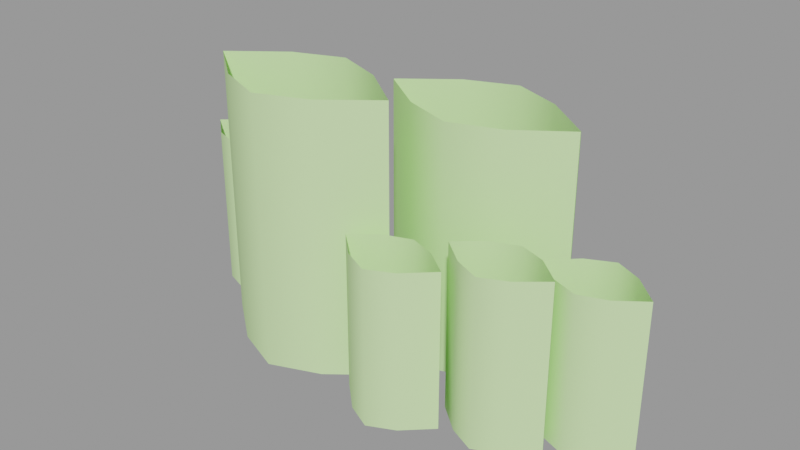 # Source: foliage_clump2.blend  (saved by Blender 2.92.15; exported with 4.5.12 LTS)
import bpy
from mathutils import Matrix  # noqa: F401  (used for matrix-valued properties, if any)

bpy.ops.wm.read_factory_settings(use_empty=True)
scene = bpy.context.scene
scene.name = 'foliage_clump2.qc'

# ---- collections
col_foliage_clump2 = bpy.data.collections.new('foliage_clump2'); scene.collection.children.link(col_foliage_clump2)

# ---- materials (node trees are filled in below, after node groups)
mat_foliage1 = bpy.data.materials.new('foliage1')
mat_foliage1.use_transparent_shadow = False
mat_foliage1.diffuse_color = (0.6222, 0.8968, 0.4186, 1.0)

# ---- material node trees

# ---- meshes
me_foliage_clump2 = bpy.data.meshes.new('foliage_clump2')
me_foliage_clump2.from_pydata([(-41.25, 5.145, 0.08983), (-41.25, 5.093, 25.91), (-41.25, 5.093, 0.08983), (6.0, 1.858, 23.96), (10.0, 5.673, -0.1056), (6.0, 1.858, -0.1056), (10.0, 5.673, 23.96), (14.0, 7.587, -0.1056), (14.0, 7.587, 23.96), (18.0, 5.673, 23.96), (18.0, 5.673, -0.1056), (22.0, 1.858, 23.96), (22.0, 1.858, -0.1056), (8.0, -0.646, -0.1602), (12.0, -4.093, 25.66), (12.0, -4.093, -0.1602), (8.0, -0.646, 25.66), (4.0, 0.8134, -0.1602), (4.0, 0.8134, 25.66), (0.0, -0.646, 25.66), (0.0, -0.646, -0.1602), (-4.0, -4.093, 25.66), (-4.0, -4.093, -0.1602), (12.0, -4.145, 25.66), (8.0, -7.495, -0.1602), (12.0, -4.145, -0.1602), (8.0, -7.495, 25.66), (4.0, -9.313, -0.1602), (4.0, -9.313, 25.66), (0.0, -7.495, 25.66), (0.0, -7.495, -0.1602), (-4.0, -4.145, 25.66), (-4.0, -4.145, -0.1602), (5.451, 10.5, 38.57), (-2.274, 4.952, -0.1056), (5.451, 10.5, -0.1056), (-2.274, 4.952, 38.57), (-10.0, 2.201, -0.1056), (-10.0, 2.201, 38.57), (-17.73, 4.952, 38.57), (-17.73, 4.952, -0.1056), (-25.45, 10.5, 38.57), (-25.45, 10.5, -0.1056), (10.0, -1.139, -0.1056), (6.0, 1.852, 23.96), (6.0, 1.852, -0.1056), (10.0, -1.139, 23.96), (14.0, -2.611, -0.1056), (14.0, -2.611, 23.96), (18.0, -1.139, 23.96), (18.0, -1.139, -0.1056), (22.0, 1.852, 23.96), (22.0, 1.852, -0.1056), (-14.55, -3.382, 41.98), (-22.27, -9.482, 0.01545), (-14.55, -3.382, 0.01545), (-22.27, -9.482, 41.98), (-30.0, -12.56, 0.01545), (-30.0, -12.56, 41.98), (-37.73, -9.482, 41.98), (-37.73, -9.482, 0.01545), (-45.45, -3.382, 41.98), (-45.45, -3.382, 0.01545), (-2.274, 16.6, -0.1056), (5.451, 10.62, 38.57), (5.451, 10.62, -0.1056), (-2.274, 16.6, 38.57), (-10.0, 19.67, -0.1056), (-10.0, 19.67, 38.57), (-17.73, 16.6, 38.57), (-17.73, 16.6, -0.1056), (-25.45, 10.62, 38.57), (-25.45, 10.62, -0.1056), (-1.49, -8.842, 24.16), (-5.49, -12.66, 0.09003), (-1.49, -8.842, 0.09003), (-5.49, -12.66, 24.16), (-9.49, -14.57, 0.09003), (-9.49, -14.57, 24.16), (-13.49, -12.66, 24.16), (-13.49, -12.66, 0.09003), (-17.49, -8.842, 24.16), (-17.49, -8.842, 0.09003), (-22.27, 2.562, 0.01545), (-14.55, -3.383, 41.98), (-14.55, -3.383, 0.01545), (-22.27, 2.562, 41.98), (-30.0, 5.563, 0.01545), (-30.0, 5.564, 41.98), (-37.73, 2.562, 41.98), (-37.73, 2.562, 0.01545), (-45.45, -3.383, 41.98), (-45.45, -3.383, 0.01545), (-57.25, 5.145, 25.91), (-53.25, 8.495, 0.08983), (-57.25, 5.145, 0.08983), (-53.25, 8.495, 25.91), (-49.25, 10.31, 0.08983), (-49.25, 10.31, 25.91), (-45.25, 8.495, 25.91), (-45.25, 8.495, 0.08983), (-41.25, 5.145, 25.91), (-5.49, -5.845, 0.09003), (-1.49, -8.836, 24.16), (-1.49, -8.836, 0.09003), (-5.49, -5.845, 24.16), (-9.49, -4.374, 0.09003), (-9.49, -4.374, 24.16), (-13.49, -5.845, 24.16), (-13.49, -5.845, 0.09003), (-17.49, -8.836, 24.16), (-17.49, -8.836, 0.09003), (-53.25, 1.646, 0.08983), (-57.25, 5.093, 25.91), (-57.25, 5.093, 0.08983), (-53.25, 1.646, 25.91), (-49.25, 0.1866, 0.08983), (-49.25, 0.1866, 25.91), (-45.25, 1.646, 25.91), (-45.25, 1.646, 0.08983)], [], [(0, 1, 2), (3, 4, 5), (3, 6, 4), (7, 4, 6), (7, 6, 8), (7, 8, 9), (7, 9, 10), (11, 10, 9), (11, 12, 10), (13, 14, 15), (13, 16, 14), (17, 16, 13), (17, 18, 16), (19, 18, 17), (19, 17, 20), (21, 19, 20), (21, 20, 22), (23, 24, 25), (23, 26, 24), (27, 24, 26), (27, 26, 28), (27, 28, 29), (27, 29, 30), (31, 30, 29), (31, 32, 30), (32, 21, 22), (33, 34, 35), (33, 36, 34), (36, 37, 34), (36, 38, 37), (39, 37, 38), (39, 40, 37), (41, 40, 39), (41, 42, 40), (43, 44, 45), (43, 46, 44), (47, 46, 43), (47, 48, 46), (49, 48, 47), (49, 47, 50), (51, 49, 50), (51, 50, 52), (53, 54, 55), (53, 56, 54), (56, 57, 54), (56, 58, 57), (59, 57, 58), (59, 60, 57), (61, 60, 59), (61, 62, 60), (63, 64, 65), (63, 66, 64), (66, 63, 67), (66, 67, 68), (67, 69, 68), (67, 70, 69), (71, 69, 70), (71, 70, 72), (73, 74, 75), (73, 76, 74), (77, 74, 76), (77, 76, 78), (77, 78, 79), (77, 79, 80), (81, 80, 79), (81, 82, 80), (83, 84, 85), (83, 86, 84), (86, 83, 87), (86, 87, 88), (87, 89, 88), (87, 90, 89), (91, 89, 90), (91, 90, 92), (93, 94, 95), (93, 96, 94), (97, 94, 96), (97, 96, 98), (97, 98, 99), (97, 99, 100), (101, 100, 99), (101, 0, 100), (102, 103, 104), (102, 105, 103), (106, 105, 102), (106, 107, 105), (108, 107, 106), (108, 106, 109), (110, 108, 109), (110, 109, 111), (112, 113, 114), (112, 115, 113), (116, 115, 112), (116, 117, 115), (118, 117, 116), (118, 116, 119), (1, 118, 119), (1, 119, 2)])
me_foliage_clump2.polygons.foreach_set('use_smooth', [True] * 98)
_uv = me_foliage_clump2.uv_layers.new(name='UVMap')
_uv.uv.foreach_set('vector', [0.8456, 0.09641, 0.845, 0.09641, 0.845, 0.09641, 0.5037, 1.0, 0.454, 0.09656, 0.5037, 0.09656, 0.5037, 1.0, 0.454, 1.0, 0.454, 0.09656, 0.4043, 0.09656, 0.454, 0.09656, 0.454, 1.0, 0.4043, 0.09656, 0.454, 1.0, 0.4043, 1.0, 0.4043, 0.09656, 0.4043, 1.0, 0.3546, 1.0, 0.4043, 0.09656, 0.3546, 1.0, 0.3546, 0.09656, 0.3048, 1.0, 0.3546, 0.09656, 0.3546, 1.0, 0.3048, 1.0, 0.3048, 0.09656, 0.3546, 0.09656, 0.9501, 0.1984, 0.9998, 1.0, 0.9998, 0.1984, 0.9501, 0.1984, 0.9501, 1.0, 0.9998, 1.0, 0.9004, 0.1984, 0.9501, 1.0, 0.9501, 0.1984, 0.9004, 0.1984, 0.9004, 1.0, 0.9501, 1.0, 0.8506, 1.0, 0.9004, 1.0, 0.9004, 0.1984, 0.8506, 1.0, 0.9004, 0.1984, 0.8506, 0.1984, 0.8009, 1.0, 0.8506, 1.0, 0.8506, 0.1984, 0.8009, 1.0, 0.8506, 0.1984, 0.8009, 0.1984, 0.9998, 1.0, 0.9501, 0.1984, 0.9998, 0.1984, 0.9998, 1.0, 0.9501, 1.0, 0.9501, 0.1984, 0.9004, 0.1984, 0.9501, 0.1984, 0.9501, 1.0, 0.9004, 0.1984, 0.9501, 1.0, 0.9004, 1.0, 0.9004, 0.1984, 0.9004, 1.0, 0.8506, 1.0, 0.9004, 0.1984, 0.8506, 1.0, 0.8506, 0.1984, 0.8009, 1.0, 0.8506, 0.1984, 0.8506, 1.0, 0.8009, 1.0, 0.8009, 0.1984, 0.8506, 0.1984, 0.8456, 0.1999, 0.845, 0.1999, 0.845, 0.1999, 0.744, 1.0, 0.6942, 0.1984, 0.744, 0.1984, 0.744, 1.0, 0.6942, 1.0, 0.6942, 0.1984, 0.6942, 1.0, 0.6445, 0.1984, 0.6942, 0.1984, 0.6942, 1.0, 0.6445, 1.0, 0.6445, 0.1984, 0.5948, 1.0, 0.6445, 0.1984, 0.6445, 1.0, 0.5948, 1.0, 0.5948, 0.1984, 0.6445, 0.1984, 0.5451, 1.0, 0.5948, 0.1984, 0.5948, 1.0, 0.5451, 1.0, 0.5451, 0.1984, 0.5948, 0.1984, 0.454, 0.09656, 0.5037, 1.0, 0.5037, 0.09656, 0.454, 0.09656, 0.454, 1.0, 0.5037, 1.0, 0.4043, 0.09656, 0.454, 1.0, 0.454, 0.09656, 0.4043, 0.09656, 0.4043, 1.0, 0.454, 1.0, 0.3546, 1.0, 0.4043, 1.0, 0.4043, 0.09656, 0.3546, 1.0, 0.4043, 0.09656, 0.3546, 0.09656, 0.3048, 1.0, 0.3546, 1.0, 0.3546, 0.09656, 0.3048, 1.0, 0.3546, 0.09656, 0.3048, 0.09656, 0.2921, 1.0, 0.2222, 0.1984, 0.2921, 0.1984, 0.2921, 1.0, 0.2222, 1.0, 0.2222, 0.1984, 0.2222, 1.0, 0.1523, 0.1984, 0.2222, 0.1984, 0.2222, 1.0, 0.1523, 1.0, 0.1523, 0.1984, 0.08246, 1.0, 0.1523, 0.1984, 0.1523, 1.0, 0.08246, 1.0, 0.08246, 0.1984, 0.1523, 0.1984, 0.0126, 1.0, 0.08246, 0.1984, 0.08246, 1.0, 0.0126, 1.0, 0.0126, 0.1984, 0.08246, 0.1984, 0.6942, 0.1984, 0.744, 1.0, 0.744, 0.1984, 0.6942, 0.1984, 0.6942, 1.0, 0.744, 1.0, 0.6942, 1.0, 0.6942, 0.1984, 0.6445, 0.1984, 0.6942, 1.0, 0.6445, 0.1984, 0.6445, 1.0, 0.6445, 0.1984, 0.5948, 1.0, 0.6445, 1.0, 0.6445, 0.1984, 0.5948, 0.1984, 0.5948, 1.0, 0.5451, 1.0, 0.5948, 1.0, 0.5948, 0.1984, 0.5451, 1.0, 0.5948, 0.1984, 0.5451, 0.1984, 0.5037, 1.0, 0.454, 0.2001, 0.5037, 0.2001, 0.5037, 1.0, 0.454, 1.0, 0.454, 0.2001, 0.4043, 0.2001, 0.454, 0.2001, 0.454, 1.0, 0.4043, 0.2001, 0.454, 1.0, 0.4043, 1.0, 0.4043, 0.2001, 0.4043, 1.0, 0.3546, 1.0, 0.4043, 0.2001, 0.3546, 1.0, 0.3546, 0.2001, 0.3048, 1.0, 0.3546, 0.2001, 0.3546, 1.0, 0.3048, 1.0, 0.3048, 0.2001, 0.3546, 0.2001, 0.2222, 0.1984, 0.2921, 1.0, 0.2921, 0.1984, 0.2222, 0.1984, 0.2222, 1.0, 0.2921, 1.0, 0.2222, 1.0, 0.2222, 0.1984, 0.1523, 0.1984, 0.2222, 1.0, 0.1523, 0.1984, 0.1523, 1.0, 0.1523, 0.1984, 0.08246, 1.0, 0.1523, 1.0, 0.1523, 0.1984, 0.08246, 0.1984, 0.08246, 1.0, 0.0126, 1.0, 0.08246, 1.0, 0.08246, 0.1984, 0.0126, 1.0, 0.08246, 0.1984, 0.0126, 0.1984, 0.9998, 1.0, 0.9501, 0.09484, 0.9998, 0.09484, 0.9998, 1.0, 0.9501, 1.0, 0.9501, 0.09484, 0.9004, 0.09484, 0.9501, 0.09484, 0.9501, 1.0, 0.9004, 0.09484, 0.9501, 1.0, 0.9004, 1.0, 0.9004, 0.09484, 0.9004, 1.0, 0.8506, 1.0, 0.9004, 0.09484, 0.8506, 1.0, 0.8506, 0.09484, 0.8009, 1.0, 0.8506, 0.09484, 0.8506, 1.0, 0.8009, 1.0, 0.8009, 0.09484, 0.8506, 0.09484, 0.454, 0.2001, 0.5037, 1.0, 0.5037, 0.2001, 0.454, 0.2001, 0.454, 1.0, 0.5037, 1.0, 0.4043, 0.2001, 0.454, 1.0, 0.454, 0.2001, 0.4043, 0.2001, 0.4043, 1.0, 0.454, 1.0, 0.3546, 1.0, 0.4043, 1.0, 0.4043, 0.2001, 0.3546, 1.0, 0.4043, 0.2001, 0.3546, 0.2001, 0.3048, 1.0, 0.3546, 1.0, 0.3546, 0.2001, 0.3048, 1.0, 0.3546, 0.2001, 0.3048, 0.2001, 0.9501, 0.09484, 0.9998, 1.0, 0.9998, 0.09484, 0.9501, 0.09484, 0.9501, 1.0, 0.9998, 1.0, 0.9004, 0.09484, 0.9501, 1.0, 0.9501, 0.09484, 0.9004, 0.09484, 0.9004, 1.0, 0.9501, 1.0, 0.8506, 1.0, 0.9004, 1.0, 0.9004, 0.09484, 0.8506, 1.0, 0.9004, 0.09484, 0.8506, 0.09484, 0.8009, 1.0, 0.8506, 1.0, 0.8506, 0.09484, 0.8009, 1.0, 0.8506, 0.09484, 0.8009, 0.09484])
me_foliage_clump2.materials.append(mat_foliage1)
me_foliage_clump2.use_remesh_fix_poles = True
me_foliage_clump2.use_remesh_preserve_attributes = False
me_foliage_clump2.use_mirror_vertex_groups = False
me_foliage_clump2.update()
me_foliage_clump2.normals_split_custom_set([tuple(v) for v in zip(*[iter([0.9061, 0.4231, -1.296e-05, 0.9091, -0.4167, -1.077e-05, 0.9091, -0.4167, -4.694e-07, -0.6902, 0.7237, -1.592e-06, -0.568, 0.823, -1.801e-06, -0.6902, 0.7237, -1.592e-06, -0.6902, 0.7237, -1.592e-06, -0.568, 0.823, -1.737e-06, -0.568, 0.823, -1.801e-06, 6.31e-08, 1.0, -2.161e-06, -0.568, 0.823, -1.801e-06, -0.568, 0.823, -1.737e-06, 6.31e-08, 1.0, -2.161e-06, -0.568, 0.823, -1.737e-06, 0.0, 1.0, -2.021e-06, 6.31e-08, 1.0, -2.161e-06, 0.0, 1.0, -2.021e-06, 0.568, 0.823, -1.744e-06, 6.31e-08, 1.0, -2.161e-06, 0.568, 0.823, -1.744e-06, 0.568, 0.823, -1.802e-06, 0.6902, 0.7237, -1.604e-06, 0.568, 0.823, -1.802e-06, 0.568, 0.823, -1.744e-06, 0.6902, 0.7237, -1.604e-06, 0.6902, 0.7237, -1.592e-06, 0.568, 0.823, -1.802e-06, 0.506, 0.8625, -1.201e-06, 0.6528, 0.7576, -1.142e-06, 0.6528, 0.7576, -8.254e-07, 0.506, 0.8625, -1.201e-06, 0.506, 0.8625, -1.312e-06, 0.6528, 0.7576, -1.142e-06, -6.059e-08, 1.0, -1.591e-06, 0.506, 0.8625, -1.312e-06, 0.506, 0.8625, -1.201e-06, -6.059e-08, 1.0, -1.591e-06, -2.02e-08, 1.0, -1.47e-06, 0.506, 0.8625, -1.312e-06, -0.506, 0.8625, -1.336e-06, -2.02e-08, 1.0, -1.47e-06, -6.059e-08, 1.0, -1.591e-06, -0.506, 0.8625, -1.336e-06, -6.059e-08, 1.0, -1.591e-06, -0.506, 0.8625, -1.203e-06, -0.9091, 0.4167, -1.072e-05, -0.506, 0.8625, -1.336e-06, -0.506, 0.8625, -1.203e-06, -0.9091, 0.4167, -1.072e-05, -0.506, 0.8625, -1.203e-06, -0.9091, 0.4167, -4.309e-07, 0.642, -0.7667, -1.589e-06, 0.5328, -0.8462, -1.763e-06, 0.642, -0.7667, -1.614e-06, 0.642, -0.7667, -1.589e-06, 0.5328, -0.8462, -1.629e-06, 0.5328, -0.8462, -1.763e-06, 4.168e-08, -1.0, -2.037e-06, 0.5328, -0.8462, -1.763e-06, 0.5328, -0.8462, -1.629e-06, 4.168e-08, -1.0, -2.037e-06, 0.5328, -0.8462, -1.629e-06, -2.084e-08, -1.0, -1.773e-06, 4.168e-08, -1.0, -2.037e-06, -2.084e-08, -1.0, -1.773e-06, -0.5328, -0.8462, -1.615e-06, 4.168e-08, -1.0, -2.037e-06, -0.5328, -0.8462, -1.615e-06, -0.5328, -0.8462, -1.773e-06, -0.642, -0.7667, -1.568e-06, -0.5328, -0.8462, -1.773e-06, -0.5328, -0.8462, -1.615e-06, -0.642, -0.7667, -1.568e-06, -0.9061, -0.4231, 1.913e-05, -0.5328, -0.8462, -1.773e-06, -0.9061, -0.4231, -1.299e-05, -0.9091, 0.4167, -1.072e-05, -0.9091, 0.4167, -4.309e-07, 0.5836, -0.812, -1.552e-06, 0.4641, -0.8858, -1.681e-06, 0.5836, -0.812, -1.534e-06, 0.5836, -0.812, -1.552e-06, 0.4641, -0.8858, -1.637e-06, 0.4641, -0.8858, -1.681e-06, 0.4641, -0.8858, -1.637e-06, 0.0, -1.0, -1.885e-06, 0.4641, -0.8858, -1.681e-06, 0.4641, -0.8858, -1.637e-06, 0.0, -1.0, -1.775e-06, 0.0, -1.0, -1.885e-06, -0.4641, -0.8858, -1.627e-06, 0.0, -1.0, -1.885e-06, 0.0, -1.0, -1.775e-06, -0.4641, -0.8858, -1.627e-06, -0.4641, -0.8858, -1.689e-06, 0.0, -1.0, -1.885e-06, -0.5836, -0.812, -1.537e-06, -0.4641, -0.8858, -1.689e-06, -0.4641, -0.8858, -1.627e-06, -0.5836, -0.812, -1.537e-06, -0.5836, -0.812, -1.555e-06, -0.4641, -0.8858, -1.689e-06, -0.477, -0.8789, -1.097e-06, -0.5988, -0.8009, -9.997e-07, -0.5988, -0.8009, -9.997e-07, -0.477, -0.8789, -1.097e-06, -0.477, -0.8789, -1.043e-06, -0.5988, -0.8009, -9.997e-07, 1.516e-07, -1.0, -1.251e-06, -0.477, -0.8789, -1.043e-06, -0.477, -0.8789, -1.097e-06, 1.516e-07, -1.0, -1.251e-06, 0.0, -1.0, -1.119e-06, -0.477, -0.8789, -1.043e-06, 0.477, -0.8789, -1.061e-06, 0.0, -1.0, -1.119e-06, 1.516e-07, -1.0, -1.251e-06, 0.477, -0.8789, -1.061e-06, 1.516e-07, -1.0, -1.251e-06, 0.477, -0.8789, -1.132e-06, 0.5988, -0.8009, -1.031e-06, 0.477, -0.8789, -1.061e-06, 0.477, -0.8789, -1.132e-06, 0.5988, -0.8009, -1.031e-06, 0.477, -0.8789, -1.132e-06, 0.5988, -0.8009, -1.031e-06, 0.6197, -0.7848, -1.762e-06, 0.5003, -0.8658, -1.946e-06, 0.6197, -0.7849, -1.699e-06, 0.6197, -0.7848, -1.762e-06, 0.5003, -0.8658, -1.862e-06, 0.5003, -0.8658, -1.946e-06, 0.5003, -0.8658, -1.862e-06, 0.0, -1.0, -2.253e-06, 0.5003, -0.8658, -1.946e-06, 0.5003, -0.8658, -1.862e-06, 6.128e-08, -1.0, -2.047e-06, 0.0, -1.0, -2.253e-06, -0.5003, -0.8658, -1.888e-06, 0.0, -1.0, -2.253e-06, 6.128e-08, -1.0, -2.047e-06, -0.5003, -0.8658, -1.888e-06, -0.5003, -0.8658, -1.917e-06, 0.0, -1.0, -2.253e-06, -0.6197, -0.7848, -1.775e-06, -0.5003, -0.8658, -1.917e-06, -0.5003, -0.8658, -1.888e-06, -0.6197, -0.7848, -1.775e-06, -0.6197, -0.7849, -1.681e-06, -0.5003, -0.8658, -1.917e-06, 0.4956, 0.8686, -2.183e-06, 0.6122, 0.7907, -2.006e-06, 0.6122, 0.7907, -1.938e-06, 0.4956, 0.8686, -2.183e-06, 0.4956, 0.8686, -2.135e-06, 0.6122, 0.7907, -2.006e-06, 0.4956, 0.8686, -2.135e-06, 0.4956, 0.8686, -2.183e-06, 4.083e-08, 1.0, -2.533e-06, 0.4956, 0.8686, -2.135e-06, 4.083e-08, 1.0, -2.533e-06, -1.021e-07, 1.0, -2.4e-06, 4.083e-08, 1.0, -2.533e-06, -0.4956, 0.8686, -2.176e-06, -1.021e-07, 1.0, -2.4e-06, 4.083e-08, 1.0, -2.533e-06, -0.4956, 0.8686, -2.183e-06, -0.4956, 0.8686, -2.176e-06, -0.6122, 0.7907, -2.006e-06, -0.4956, 0.8686, -2.176e-06, -0.4956, 0.8686, -2.183e-06, -0.6122, 0.7907, -2.006e-06, -0.4956, 0.8686, -2.183e-06, -0.6122, 0.7907, -1.938e-06, 0.6902, -0.7237, -1.655e-06, 0.568, -0.823, -1.867e-06, 0.6902, -0.7237, -1.606e-06, 0.6902, -0.7237, -1.655e-06, 0.568, -0.823, -1.796e-06, 0.568, -0.823, -1.867e-06, 1.052e-07, -1.0, -2.236e-06, 0.568, -0.823, -1.867e-06, 0.568, -0.823, -1.796e-06, 1.052e-07, -1.0, -2.236e-06, 0.568, -0.823, -1.796e-06, 1.262e-07, -1.0, -2.061e-06, 1.052e-07, -1.0, -2.236e-06, 1.262e-07, -1.0, -2.061e-06, -0.568, -0.823, -1.762e-06, 1.052e-07, -1.0, -2.236e-06, -0.568, -0.823, -1.762e-06, -0.568, -0.823, -1.876e-06, -0.6902, -0.7237, -1.622e-06, -0.568, -0.823, -1.876e-06, -0.568, -0.823, -1.762e-06, -0.6902, -0.7237, -1.622e-06, -0.6902, -0.7237, -1.721e-06, -0.568, -0.823, -1.876e-06, 0.491, 0.8712, -1.818e-06, 0.6099, 0.7925, -1.637e-06, 0.6099, 0.7925, -1.702e-06, 0.491, 0.8712, -1.818e-06, 0.491, 0.8712, -1.717e-06, 0.6099, 0.7925, -1.637e-06, 0.491, 0.8712, -1.717e-06, 0.491, 0.8712, -1.818e-06, -1.323e-07, 1.0, -2.027e-06, 0.491, 0.8712, -1.717e-06, -1.323e-07, 1.0, -2.027e-06, -6.106e-08, 1.0, -1.882e-06, -1.323e-07, 1.0, -2.027e-06, -0.491, 0.8712, -1.717e-06, -6.106e-08, 1.0, -1.882e-06, -1.323e-07, 1.0, -2.027e-06, -0.491, 0.8712, -1.818e-06, -0.491, 0.8712, -1.717e-06, -0.6099, 0.7925, -1.637e-06, -0.491, 0.8712, -1.717e-06, -0.491, 0.8712, -1.818e-06, -0.6099, 0.7925, -1.637e-06, -0.491, 0.8712, -1.818e-06, -0.6099, 0.7925, -1.702e-06, -0.642, 0.7667, -1.48e-06, -0.5328, 0.8462, -1.65e-06, -0.642, 0.7667, -1.529e-06, -0.642, 0.7667, -1.48e-06, -0.5328, 0.8462, -1.565e-06, -0.5328, 0.8462, -1.65e-06, -3.543e-07, 1.0, -1.905e-06, -0.5328, 0.8462, -1.65e-06, -0.5328, 0.8462, -1.565e-06, -3.543e-07, 1.0, -1.905e-06, -0.5328, 0.8462, -1.565e-06, 3.335e-07, 1.0, -1.773e-06, -3.543e-07, 1.0, -1.905e-06, 3.335e-07, 1.0, -1.773e-06, 0.5328, 0.8462, -1.565e-06, -3.543e-07, 1.0, -1.905e-06, 0.5328, 0.8462, -1.565e-06, 0.5328, 0.8462, -1.675e-06, 0.642, 0.7667, -1.487e-06, 0.5328, 0.8462, -1.675e-06, 0.5328, 0.8462, -1.565e-06, 0.642, 0.7667, -1.487e-06, 0.9061, 0.4231, 1.918e-05, 0.5328, 0.8462, -1.675e-06, 0.477, 0.8789, -1.064e-06, 0.5988, 0.8009, -9.521e-07, 0.5988, 0.8009, -9.521e-07, 0.477, 0.8789, -1.064e-06, 0.477, 0.8789, -9.968e-07, 0.5988, 0.8009, -9.521e-07, -2.022e-08, 1.0, -1.211e-06, 0.477, 0.8789, -9.968e-07, 0.477, 0.8789, -1.064e-06, -2.022e-08, 1.0, -1.211e-06, 6.065e-08, 1.0, -1.07e-06, 0.477, 0.8789, -9.968e-07, -0.477, 0.8789, -1.013e-06, 6.065e-08, 1.0, -1.07e-06, -2.022e-08, 1.0, -1.211e-06, -0.477, 0.8789, -1.013e-06, -2.022e-08, 1.0, -1.211e-06, -0.477, 0.8789, -1.038e-06, -0.5988, 0.8009, -9.714e-07, -0.477, 0.8789, -1.013e-06, -0.477, 0.8789, -1.038e-06, -0.5988, 0.8009, -9.714e-07, -0.477, 0.8789, -1.038e-06, -0.5988, 0.8009, -8.886e-07, -0.506, -0.8625, -1.288e-06, -0.6528, -0.7576, -1.235e-06, -0.6528, -0.7576, -8.814e-07, -0.506, -0.8625, -1.288e-06, -0.506, -0.8625, -1.401e-06, -0.6528, -0.7576, -1.235e-06, 3.029e-07, -1.0, -1.687e-06, -0.506, -0.8625, -1.401e-06, -0.506, -0.8625, -1.288e-06, 3.029e-07, -1.0, -1.687e-06, -3.837e-07, -1.0, -1.547e-06, -0.506, -0.8625, -1.401e-06, 0.506, -0.8625, -1.4e-06, -3.837e-07, -1.0, -1.547e-06, 3.029e-07, -1.0, -1.687e-06, 0.506, -0.8625, -1.4e-06, 3.029e-07, -1.0, -1.687e-06, 0.506, -0.8625, -1.276e-06, 0.9091, -0.4167, -1.077e-05, 0.506, -0.8625, -1.4e-06, 0.506, -0.8625, -1.276e-06, 0.9091, -0.4167, -1.077e-05, 0.506, -0.8625, -1.276e-06, 0.9091, -0.4167, -4.694e-07])] * 3)])
arm_foliage_clump2_qc_skeleton = bpy.data.armatures.new('foliage_clump2.qc_skeleton')  # bones are not reproduced

# ---- objects
ob_foliage_clump2_qc_skeleton = bpy.data.objects.new('foliage_clump2.qc_skeleton', arm_foliage_clump2_qc_skeleton)
ob_foliage_clump2 = bpy.data.objects.new('foliage_clump2', me_foliage_clump2)

# ---- transforms, parenting, visibility, modifiers, constraints
ob_foliage_clump2_qc_skeleton.location = (0.0, 0.0, 0.0)
ob_foliage_clump2_qc_skeleton.show_in_front = True
ob_foliage_clump2_qc_skeleton.lineart.crease_threshold = 0.0
ob_foliage_clump2.parent = ob_foliage_clump2_qc_skeleton
ob_foliage_clump2.location = (0.0, 0.0, 0.0)
ob_foliage_clump2.lineart.crease_threshold = 0.0
_vg = ob_foliage_clump2.vertex_groups.new(name='static_prop')
_vg.add([0, 1, 2, 3, 4, 5, 6, 7, 8, 9, 10, 11, 12, 13, 14, 15, 16, 17, 18, 19, 20, 21, 22, 23, 24, 25, 26, 27, 28, 29, 30, 31, 32, 33, 34, 35, 36, 37, 38, 39, 40, 41, 42, 43, 44, 45, 46, 47, 48, 49, 50, 51, 52, 53, 54, 55, 56, 57, 58, 59, 60, 61, 62, 63, 64, 65, 66, 67, 68, 69, 70, 71, 72, 73, 74, 75, 76, 77, 78, 79, 80, 81, 82, 83, 84, 85, 86, 87, 88, 89, 90, 91, 92, 93, 94, 95, 96, 97, 98, 99, 100, 101, 102, 103, 104, 105, 106, 107, 108, 109, 110, 111, 112, 113, 114, 115, 116, 117, 118, 119], 1.0, 'REPLACE')
_m = ob_foliage_clump2.modifiers.new('Armature', 'ARMATURE')
_m.object = ob_foliage_clump2_qc_skeleton

# ---- collection membership
scene.collection.objects.link(ob_foliage_clump2_qc_skeleton)
scene.collection.objects.link(ob_foliage_clump2)
col_foliage_clump2.objects.link(ob_foliage_clump2_qc_skeleton)
col_foliage_clump2.objects.link(ob_foliage_clump2)

# ---- scene / render settings (as saved in the file)
scene.frame_start = 1; scene.frame_end = 250; scene.frame_set(0)
scene.render.engine = 'BLENDER_EEVEE_NEXT'
scene.cycles.use_denoising = False
scene.cycles.samples = 128
scene.cycles.sampling_pattern = 'TABULATED_SOBOL'
scene.cycles.use_adaptive_sampling = False
scene.cycles.use_light_tree = False
scene.view_settings.view_transform = 'Filmic'
bpy.context.view_layer.update()

# ---- added for rendering (the .blend has no active camera and no usable light): camera, sun + grey world if the file has none
cam_auto = bpy.data.cameras.new('AutoCamera')
cam_auto.lens = 50.0
cam_auto.sensor_width = 36.0
cam_auto.clip_end = 1559.95
ob_auto_camera = bpy.data.objects.new('AutoCamera', cam_auto)
scene.collection.objects.link(ob_auto_camera)
ob_auto_camera.location = (71.2616, -104.113, 92.0215)
ob_auto_camera.rotation_euler = (1.09748, -7.21219e-08, 0.694738)
scene.camera = ob_auto_camera
light_auto_sun = bpy.data.lights.new('AutoSun', 'SUN')
light_auto_sun.energy = 3.0
light_auto_sun.angle = 0.0523599
ob_auto_sun = bpy.data.objects.new('AutoSun', light_auto_sun)
scene.collection.objects.link(ob_auto_sun)
ob_auto_sun.rotation_euler = (0.872665, 0.174533, 0.523599)
if scene.world is None:
    world_auto = bpy.data.worlds.new('AutoWorld')
    world_auto.color = (0.3, 0.3, 0.3)
    scene.world = world_auto
bpy.context.view_layer.update()
